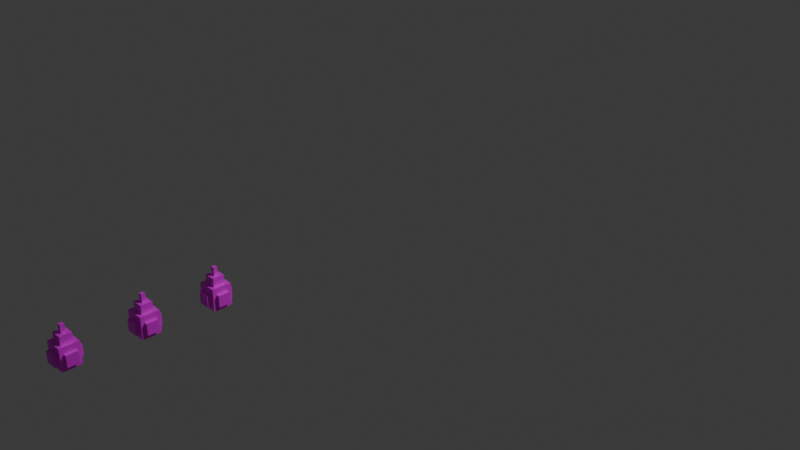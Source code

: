 # Source: FlusteredEffect.blend  (saved by Blender 4.3.34; exported with 4.5.12 LTS)
import bpy
from mathutils import Matrix  # noqa: F401  (used for matrix-valued properties, if any)

bpy.ops.wm.read_factory_settings(use_empty=True)
scene = bpy.context.scene
scene.name = 'Scene'

# ---- collections
col_collection = bpy.data.collections.new('Collection'); scene.collection.children.link(col_collection)

# ---- images (referenced by path relative to the original .blend; pixels are not part of the script)
import os
ASSET_DIR = os.environ.get("B2B_ASSET_DIR", "")  # directory of the original .blend (textures are referenced by path, not embedded)
HERE = os.path.dirname(os.path.abspath(__file__))  # packed textures are extracted next to this script under _unpacked/

def load_image(name, relpath, width, height, colorspace="sRGB"):
    """Load a texture the original file referenced (path relative to the .blend, or extracted next to this script)."""
    p = next((c for c in (os.path.join(HERE, relpath), os.path.join(ASSET_DIR, relpath)) if relpath and os.path.exists(c)), "")
    if p:
        img = bpy.data.images.load(p, check_existing=True)
        img.name = name
    else:  # same state as the original file: an image datablock whose file is absent (Cycles renders it pink)
        img = bpy.data.images.new(name, width, height)
        img.source = "FILE"
        img.filepath = "//" + (relpath or name)
    img.colorspace_settings.name = colorspace
    return img
img_flusteredeffect = load_image('FlusteredEffect', 'FlusteredEffect.png', 1024, 1024, 'sRGB')

# ---- materials (node trees are filled in below, after node groups)
mat_x = bpy.data.materials.new('マテリアル')

# ---- material node trees
mat_x.use_nodes = True; mat_x.node_tree.nodes.clear()
_N = mat_x.node_tree.nodes; _L = mat_x.node_tree.links
n0 = _N.new('ShaderNodeBsdfPrincipled'); n0.name = 'プリンシプルBSDF'; n0.location = (10, 300)
n1 = _N.new('ShaderNodeOutputMaterial'); n1.name = 'マテリアル出力'; n1.location = (300, 300)
n2 = _N.new('ShaderNodeTexImage'); n2.name = '画像テクスチャ'; n2.location = (-280, 280)
n2.image = img_flusteredeffect
_L.new(n0.outputs[0], n1.inputs[0])
_L.new(n2.outputs[0], n0.inputs[0])
n1.is_active_output = True

# ---- world
world_world = bpy.data.worlds.new('World'); scene.world = world_world
world_world.use_nodes = True; world_world.node_tree.nodes.clear()
_N = world_world.node_tree.nodes; _L = world_world.node_tree.links
n0 = _N.new('ShaderNodeOutputWorld'); n0.name = 'World Output'; n0.location = (300, 300)
n1 = _N.new('ShaderNodeBackground'); n1.name = 'Background'; n1.location = (10, 300)
n1.inputs[0].default_value = (0.05088, 0.05088, 0.05088, 1.0)
_L.new(n1.outputs[0], n0.inputs[0])
n0.is_active_output = True
world_world.color = (0.05088, 0.05088, 0.05088)
world_world.sun_shadow_jitter_overblur = 0.0

# ---- cameras
cam_camera = bpy.data.cameras.new('Camera')
cam_camera.clip_end = 100.0
cam_camera.ortho_scale = 7.314

# ---- lights
light_light = bpy.data.lights.new('Light', 'POINT')
light_light.energy = 1000.0
light_light.shadow_soft_size = 0.1

# ---- meshes
me_x = bpy.data.meshes.new('立方体')
me_x.from_pydata([(-0.09578, -2.33, -0.09578), (-0.09578, -2.33, 0.1215), (-0.09578, -2.138, -0.09578), (-0.09578, -2.138, 0.1215), (0.09578, -2.33, -0.09578), (0.09578, -2.33, 0.1215), (0.09578, -2.138, -0.09578), (0.09578, -2.138, 0.1215), (-0.09578, -2.33, -0.05705), (-0.09578, -2.33, 0.05788), (-0.09578, -2.138, 0.05788), (-0.09578, -2.138, -0.05705), (0.09578, -2.138, 0.05788), (0.09578, -2.138, -0.05705), (0.09578, -2.33, 0.05788), (0.09578, -2.33, -0.05705), (0.05747, -2.138, -0.09578), (-0.05747, -2.138, -0.09578), (-0.05747, -2.138, 0.1215), (0.05747, -2.138, 0.1215), (-0.05747, -2.33, -0.09578), (0.05747, -2.33, -0.09578), (0.05747, -2.33, 0.1215), (-0.05747, -2.33, 0.1215), (0.05747, -2.33, -0.05705), (-0.05747, -2.33, -0.05705), (0.05747, -2.33, 0.05788), (-0.05747, -2.33, 0.05788), (-0.05747, -2.138, -0.05705), (0.05747, -2.138, -0.05705), (-0.126, -2.177, -0.05705), (-0.126, -2.291, -0.05705), (-0.05747, -2.138, 0.05788), (0.05747, -2.138, 0.05788), (-0.09578, -2.177, -0.09578), (-0.09578, -2.291, -0.09578), (-0.09578, -2.291, 0.1215), (-0.09578, -2.177, 0.1215), (0.09578, -2.291, -0.09578), (0.09578, -2.177, -0.09578), (0.09578, -2.177, 0.1215), (0.09578, -2.291, 0.1215), (0.09578, -2.177, -0.05705), (0.09578, -2.291, -0.05705), (0.05747, -2.105, -0.05705), (0.09578, -2.291, 0.05788), (-0.09578, -2.291, -0.05705), (-0.09578, -2.177, -0.05705), (-0.09578, -2.291, 0.05788), (-0.09578, -2.177, 0.05788), (0.05747, -2.177, 0.1215), (0.05747, -2.291, 0.1215), (-0.01916, -2.253, 0.2839), (-0.01916, -2.215, 0.2839), (0.01916, -2.253, 0.2839), (0.01916, -2.215, 0.2839), (-0.05747, -2.177, 0.1215), (-0.05747, -2.291, 0.1215), (-0.05747, -2.177, -0.09578), (-0.05747, -2.291, -0.09578), (0.05747, -2.177, -0.09578), (0.05747, -2.291, -0.09578), (0.05747, -2.177, 0.2034), (0.05747, -2.234, 0.2034), (0.05747, -2.291, 0.2034), (0.01916, -2.215, 0.2034), (0.01916, -2.253, 0.2034), (-0.01916, -2.215, 0.2034), (-0.01916, -2.253, 0.2034), (-0.05747, -2.177, 0.2034), (-0.05747, -2.253, 0.2034), (-0.05747, -2.291, 0.2034), (-0.05747, -2.177, -0.1267), (-0.05747, -2.291, -0.1267), (0.05747, -2.177, -0.1267), (0.05747, -2.291, -0.1267), (-0.05747, -2.105, -0.05705), (0.09578, -2.177, 0.05788), (0.05747, -2.368, -0.05705), (-0.05747, -2.368, -0.05705), (0.05747, -2.368, 0.05788), (-0.05747, -2.368, 0.05788), (0.127, -2.177, -0.05705), (0.127, -2.291, -0.05705), (0.127, -2.291, 0.05788), (0.127, -2.177, 0.05788), (-0.05747, -2.105, 0.05788), (0.05747, -2.105, 0.05788), (-0.126, -2.291, 0.05788), (-0.126, -2.177, 0.05788), (-0.12, -3.042, -0.09246), (-0.12, -3.042, 0.1248), (-0.12, -2.851, -0.09246), (-0.12, -2.851, 0.1248), (0.07152, -3.042, -0.09246), (0.07152, -3.042, 0.1248), (0.07152, -2.851, -0.09246), (0.07152, -2.851, 0.1248), (-0.12, -3.042, -0.05373), (-0.12, -3.042, 0.0612), (-0.12, -2.851, 0.0612), (-0.12, -2.851, -0.05373), (0.07152, -2.851, 0.0612), (0.07152, -2.851, -0.05373), (0.07152, -3.042, 0.0612), (0.07152, -3.042, -0.05373), (0.03321, -2.851, -0.09246), (-0.08172, -2.851, -0.09246), (-0.08172, -2.851, 0.1248), (0.03321, -2.851, 0.1248), (-0.08172, -3.042, -0.09246), (0.03321, -3.042, -0.09246), (0.03321, -3.042, 0.1248), (-0.08172, -3.042, 0.1248), (0.03321, -3.042, -0.05373), (-0.08172, -3.042, -0.05373), (0.03321, -3.042, 0.0612), (-0.08172, -3.042, 0.0612), (-0.08172, -2.851, -0.05373), (0.03321, -2.851, -0.05373), (-0.1502, -2.889, -0.05373), (-0.1502, -3.004, -0.05373), (-0.08172, -2.851, 0.0612), (0.03321, -2.851, 0.0612), (-0.12, -2.889, -0.09246), (-0.12, -3.004, -0.09246), (-0.12, -3.004, 0.1248), (-0.12, -2.889, 0.1248), (0.07152, -3.004, -0.09246), (0.07152, -2.889, -0.09246), (0.07152, -2.889, 0.1248), (0.07152, -3.004, 0.1248), (0.07152, -2.889, -0.05373), (0.07152, -3.004, -0.05373), (0.03321, -2.818, -0.05373), (0.07152, -3.004, 0.0612), (-0.12, -3.004, -0.05373), (-0.12, -2.889, -0.05373), (-0.12, -3.004, 0.0612), (-0.12, -2.889, 0.0612), (0.03321, -2.889, 0.1248), (0.03321, -3.004, 0.1248), (-0.04341, -2.966, 0.2872), (-0.04341, -2.927, 0.2872), (-0.005099, -2.966, 0.2872), (-0.005099, -2.927, 0.2872), (-0.08172, -2.889, 0.1248), (-0.08172, -3.004, 0.1248), (-0.08172, -2.889, -0.09246), (-0.08172, -3.004, -0.09246), (0.03321, -2.889, -0.09246), (0.03321, -3.004, -0.09246), (0.03321, -2.889, 0.2067), (0.03321, -2.947, 0.2067), (0.03321, -3.004, 0.2067), (-0.005099, -2.927, 0.2067), (-0.005099, -2.966, 0.2067), (-0.04341, -2.927, 0.2067), (-0.04341, -2.966, 0.2067), (-0.08172, -2.889, 0.2067), (-0.08172, -2.966, 0.2067), (-0.08172, -3.004, 0.2067), (-0.08172, -2.889, -0.1233), (-0.08172, -3.004, -0.1233), (0.03321, -2.889, -0.1233), (0.03321, -3.004, -0.1233), (-0.08172, -2.818, -0.05373), (0.07152, -2.889, 0.0612), (0.03321, -3.08, -0.05373), (-0.08172, -3.08, -0.05373), (0.03321, -3.08, 0.0612), (-0.08172, -3.08, 0.0612), (0.1027, -2.889, -0.05373), (0.1027, -3.004, -0.05373), (0.1027, -3.004, 0.0612), (0.1027, -2.889, 0.0612), (-0.08172, -2.818, 0.0612), (0.03321, -2.818, 0.0612), (-0.1502, -3.004, 0.0612), (-0.1502, -2.889, 0.0612), (-0.1476, -3.773, -0.0949), (-0.1476, -3.773, 0.1224), (-0.1476, -3.582, -0.0949), (-0.1476, -3.582, 0.1224), (0.044, -3.773, -0.0949), (0.044, -3.773, 0.1224), (0.044, -3.582, -0.0949), (0.044, -3.582, 0.1224), (-0.1476, -3.773, -0.05618), (-0.1476, -3.773, 0.05876), (-0.1476, -3.582, 0.05876), (-0.1476, -3.582, -0.05618), (0.044, -3.582, 0.05876), (0.044, -3.582, -0.05618), (0.044, -3.773, 0.05876), (0.044, -3.773, -0.05618), (0.005693, -3.582, -0.0949), (-0.1092, -3.582, -0.0949), (-0.1092, -3.582, 0.1224), (0.005693, -3.582, 0.1224), (-0.1092, -3.773, -0.0949), (0.005693, -3.773, -0.0949), (0.005693, -3.773, 0.1224), (-0.1092, -3.773, 0.1224), (0.005693, -3.773, -0.05618), (-0.1092, -3.773, -0.05618), (0.005693, -3.773, 0.05876), (-0.1092, -3.773, 0.05876), (-0.1092, -3.582, -0.05618), (0.005693, -3.582, -0.05618), (-0.1777, -3.62, -0.05618), (-0.1777, -3.735, -0.05618), (-0.1092, -3.582, 0.05876), (0.005693, -3.582, 0.05876), (-0.1476, -3.62, -0.0949), (-0.1476, -3.735, -0.0949), (-0.1476, -3.735, 0.1224), (-0.1476, -3.62, 0.1224), (0.044, -3.735, -0.0949), (0.044, -3.62, -0.0949), (0.044, -3.62, 0.1224), (0.044, -3.735, 0.1224), (0.044, -3.62, -0.05618), (0.044, -3.735, -0.05618), (0.005693, -3.549, -0.05618), (0.044, -3.735, 0.05876), (-0.1476, -3.735, -0.05618), (-0.1476, -3.62, -0.05618), (-0.1476, -3.735, 0.05876), (-0.1476, -3.62, 0.05876), (0.005693, -3.62, 0.1224), (0.005693, -3.735, 0.1224), (-0.07093, -3.697, 0.2847), (-0.07093, -3.658, 0.2847), (-0.03262, -3.697, 0.2847), (-0.03262, -3.658, 0.2847), (-0.1092, -3.62, 0.1224), (-0.1092, -3.735, 0.1224), (-0.1092, -3.62, -0.0949), (-0.1092, -3.735, -0.0949), (0.005693, -3.62, -0.0949), (0.005693, -3.735, -0.0949), (0.005693, -3.62, 0.2043), (0.005693, -3.678, 0.2043), (0.005693, -3.735, 0.2043), (-0.03262, -3.658, 0.2043), (-0.03262, -3.697, 0.2043), (-0.07093, -3.658, 0.2043), (-0.07093, -3.697, 0.2043), (-0.1092, -3.62, 0.2043), (-0.1092, -3.697, 0.2043), (-0.1092, -3.735, 0.2043), (-0.1092, -3.62, -0.1258), (-0.1092, -3.735, -0.1258), (0.005693, -3.62, -0.1258), (0.005693, -3.735, -0.1258), (-0.1092, -3.549, -0.05618), (0.044, -3.62, 0.05876), (0.005693, -3.811, -0.05618), (-0.1092, -3.811, -0.05618), (0.005693, -3.811, 0.05876), (-0.1092, -3.811, 0.05876), (0.07521, -3.62, -0.05618), (0.07521, -3.735, -0.05618), (0.07521, -3.735, 0.05876), (0.07521, -3.62, 0.05876), (-0.1092, -3.549, 0.05876), (0.005693, -3.549, 0.05876), (-0.1777, -3.735, 0.05876), (-0.1777, -3.62, 0.05876)], [], [(37, 10, 49), (19, 12, 33), (41, 14, 45), (23, 9, 27), (38, 21, 61), (36, 23, 57), (25, 0, 20), (43, 4, 38), (14, 43, 45), (29, 6, 16), (12, 29, 33), (47, 2, 34), (10, 47, 49), (76, 29, 28), (10, 28, 11), (32, 76, 28), (33, 86, 32), (29, 87, 33), (11, 17, 2), (29, 17, 28), (14, 24, 15), (15, 21, 4), (78, 25, 24), (51, 5, 41), (23, 51, 57), (59, 0, 35), (21, 59, 61), (5, 26, 14), (23, 26, 22), (3, 32, 10), (19, 32, 18), (72, 59, 58), (16, 58, 17), (61, 74, 60), (74, 58, 60), (59, 75, 61), (17, 34, 2), (59, 34, 58), (69, 50, 56), (51, 71, 57), (18, 50, 19), (63, 64, 51), (57, 71, 70), (46, 30, 47), (19, 40, 7), (51, 40, 50), (9, 46, 8), (48, 31, 46), (47, 89, 49), (49, 88, 48), (8, 35, 0), (47, 35, 46), (12, 42, 13), (43, 84, 45), (82, 43, 42), (13, 39, 6), (43, 39, 42), (3, 56, 18), (57, 37, 36), (6, 60, 16), (61, 39, 38), (7, 77, 12), (41, 77, 40), (1, 48, 9), (37, 48, 36), (62, 69, 65), (67, 55, 65), (53, 54, 55), (65, 54, 66), (68, 53, 67), (66, 52, 68), (75, 72, 74), (27, 80, 26), (25, 81, 27), (85, 42, 77), (45, 85, 77), (9, 25, 27), (79, 80, 81), (25, 21, 24), (26, 78, 24), (83, 85, 84), (44, 86, 87), (66, 71, 64), (30, 88, 89), (37, 3, 10), (19, 7, 12), (41, 5, 14), (23, 1, 9), (38, 4, 21), (36, 1, 23), (25, 8, 0), (43, 15, 4), (14, 15, 43), (29, 13, 6), (12, 13, 29), (47, 11, 2), (10, 11, 47), (76, 44, 29), (10, 32, 28), (32, 86, 76), (33, 87, 86), (29, 44, 87), (11, 28, 17), (29, 16, 17), (14, 26, 24), (15, 24, 21), (78, 79, 25), (51, 22, 5), (23, 22, 51), (59, 20, 0), (21, 20, 59), (5, 22, 26), (23, 27, 26), (3, 18, 32), (19, 33, 32), (72, 73, 59), (16, 60, 58), (61, 75, 74), (74, 72, 58), (59, 73, 75), (17, 58, 34), (59, 35, 34), (69, 62, 50), (51, 64, 71), (18, 56, 50), (51, 50, 63), (50, 62, 63), (69, 56, 70), (56, 57, 70), (46, 31, 30), (19, 50, 40), (51, 41, 40), (9, 48, 46), (48, 88, 31), (47, 30, 89), (49, 89, 88), (8, 46, 35), (47, 34, 35), (12, 77, 42), (43, 83, 84), (82, 83, 43), (13, 42, 39), (43, 38, 39), (3, 37, 56), (57, 56, 37), (6, 39, 60), (61, 60, 39), (7, 40, 77), (41, 45, 77), (1, 36, 48), (37, 49, 48), (69, 70, 67), (70, 68, 67), (65, 63, 62), (69, 67, 65), (67, 53, 55), (53, 52, 54), (65, 55, 54), (68, 52, 53), (66, 54, 52), (75, 73, 72), (27, 81, 80), (25, 79, 81), (85, 82, 42), (45, 84, 85), (9, 8, 25), (79, 78, 80), (25, 20, 21), (26, 80, 78), (83, 82, 85), (44, 76, 86), (68, 70, 71), (64, 63, 66), (63, 65, 66), (66, 68, 71), (30, 31, 88), (127, 100, 139), (109, 102, 123), (131, 104, 135), (113, 99, 117), (128, 111, 151), (126, 113, 147), (115, 90, 110), (133, 94, 128), (104, 133, 135), (119, 96, 106), (102, 119, 123), (137, 92, 124), (100, 137, 139), (166, 119, 118), (100, 118, 101), (122, 166, 118), (123, 176, 122), (119, 177, 123), (101, 107, 92), (119, 107, 118), (104, 114, 105), (105, 111, 94), (168, 115, 114), (141, 95, 131), (113, 141, 147), (149, 90, 125), (111, 149, 151), (95, 116, 104), (113, 116, 112), (93, 122, 100), (109, 122, 108), (162, 149, 148), (106, 148, 107), (151, 164, 150), (164, 148, 150), (149, 165, 151), (107, 124, 92), (149, 124, 148), (159, 140, 146), (141, 161, 147), (108, 140, 109), (153, 154, 141), (147, 161, 160), (136, 120, 137), (109, 130, 97), (141, 130, 140), (99, 136, 98), (138, 121, 136), (137, 179, 139), (139, 178, 138), (98, 125, 90), (137, 125, 136), (102, 132, 103), (133, 174, 135), (172, 133, 132), (103, 129, 96), (133, 129, 132), (93, 146, 108), (147, 127, 126), (96, 150, 106), (151, 129, 128), (97, 167, 102), (131, 167, 130), (91, 138, 99), (127, 138, 126), (152, 159, 155), (157, 145, 155), (143, 144, 145), (155, 144, 156), (158, 143, 157), (156, 142, 158), (165, 162, 164), (117, 170, 116), (115, 171, 117), (175, 132, 167), (135, 175, 167), (99, 115, 117), (169, 170, 171), (115, 111, 114), (116, 168, 114), (173, 175, 174), (134, 176, 177), (156, 161, 154), (120, 178, 179), (127, 93, 100), (109, 97, 102), (131, 95, 104), (113, 91, 99), (128, 94, 111), (126, 91, 113), (115, 98, 90), (133, 105, 94), (104, 105, 133), (119, 103, 96), (102, 103, 119), (137, 101, 92), (100, 101, 137), (166, 134, 119), (100, 122, 118), (122, 176, 166), (123, 177, 176), (119, 134, 177), (101, 118, 107), (119, 106, 107), (104, 116, 114), (105, 114, 111), (168, 169, 115), (141, 112, 95), (113, 112, 141), (149, 110, 90), (111, 110, 149), (95, 112, 116), (113, 117, 116), (93, 108, 122), (109, 123, 122), (162, 163, 149), (106, 150, 148), (151, 165, 164), (164, 162, 148), (149, 163, 165), (107, 148, 124), (149, 125, 124), (159, 152, 140), (141, 154, 161), (108, 146, 140), (141, 140, 153), (140, 152, 153), (159, 146, 160), (146, 147, 160), (136, 121, 120), (109, 140, 130), (141, 131, 130), (99, 138, 136), (138, 178, 121), (137, 120, 179), (139, 179, 178), (98, 136, 125), (137, 124, 125), (102, 167, 132), (133, 173, 174), (172, 173, 133), (103, 132, 129), (133, 128, 129), (93, 127, 146), (147, 146, 127), (96, 129, 150), (151, 150, 129), (97, 130, 167), (131, 135, 167), (91, 126, 138), (127, 139, 138), (159, 160, 157), (160, 158, 157), (155, 153, 152), (159, 157, 155), (157, 143, 145), (143, 142, 144), (155, 145, 144), (158, 142, 143), (156, 144, 142), (165, 163, 162), (117, 171, 170), (115, 169, 171), (175, 172, 132), (135, 174, 175), (99, 98, 115), (169, 168, 170), (115, 110, 111), (116, 170, 168), (173, 172, 175), (134, 166, 176), (158, 160, 161), (154, 153, 156), (153, 155, 156), (156, 158, 161), (120, 121, 178), (217, 190, 229), (199, 192, 213), (221, 194, 225), (203, 189, 207), (218, 201, 241), (216, 203, 237), (205, 180, 200), (223, 184, 218), (194, 223, 225), (209, 186, 196), (192, 209, 213), (227, 182, 214), (190, 227, 229), (256, 209, 208), (190, 208, 191), (212, 256, 208), (213, 266, 212), (209, 267, 213), (191, 197, 182), (209, 197, 208), (194, 204, 195), (195, 201, 184), (258, 205, 204), (231, 185, 221), (203, 231, 237), (239, 180, 215), (201, 239, 241), (185, 206, 194), (203, 206, 202), (183, 212, 190), (199, 212, 198), (252, 239, 238), (196, 238, 197), (241, 254, 240), (254, 238, 240), (239, 255, 241), (197, 214, 182), (239, 214, 238), (249, 230, 236), (231, 251, 237), (198, 230, 199), (243, 244, 231), (237, 251, 250), (226, 210, 227), (199, 220, 187), (231, 220, 230), (189, 226, 188), (228, 211, 226), (227, 269, 229), (229, 268, 228), (188, 215, 180), (227, 215, 226), (192, 222, 193), (223, 264, 225), (262, 223, 222), (193, 219, 186), (223, 219, 222), (183, 236, 198), (237, 217, 216), (186, 240, 196), (241, 219, 218), (187, 257, 192), (221, 257, 220), (181, 228, 189), (217, 228, 216), (242, 249, 245), (247, 235, 245), (233, 234, 235), (245, 234, 246), (248, 233, 247), (246, 232, 248), (255, 252, 254), (207, 260, 206), (205, 261, 207), (265, 222, 257), (225, 265, 257), (189, 205, 207), (259, 260, 261), (205, 201, 204), (206, 258, 204), (263, 265, 264), (224, 266, 267), (246, 251, 244), (210, 268, 269), (217, 183, 190), (199, 187, 192), (221, 185, 194), (203, 181, 189), (218, 184, 201), (216, 181, 203), (205, 188, 180), (223, 195, 184), (194, 195, 223), (209, 193, 186), (192, 193, 209), (227, 191, 182), (190, 191, 227), (256, 224, 209), (190, 212, 208), (212, 266, 256), (213, 267, 266), (209, 224, 267), (191, 208, 197), (209, 196, 197), (194, 206, 204), (195, 204, 201), (258, 259, 205), (231, 202, 185), (203, 202, 231), (239, 200, 180), (201, 200, 239), (185, 202, 206), (203, 207, 206), (183, 198, 212), (199, 213, 212), (252, 253, 239), (196, 240, 238), (241, 255, 254), (254, 252, 238), (239, 253, 255), (197, 238, 214), (239, 215, 214), (249, 242, 230), (231, 244, 251), (198, 236, 230), (231, 230, 243), (230, 242, 243), (249, 236, 250), (236, 237, 250), (226, 211, 210), (199, 230, 220), (231, 221, 220), (189, 228, 226), (228, 268, 211), (227, 210, 269), (229, 269, 268), (188, 226, 215), (227, 214, 215), (192, 257, 222), (223, 263, 264), (262, 263, 223), (193, 222, 219), (223, 218, 219), (183, 217, 236), (237, 236, 217), (186, 219, 240), (241, 240, 219), (187, 220, 257), (221, 225, 257), (181, 216, 228), (217, 229, 228), (249, 250, 247), (250, 248, 247), (245, 243, 242), (249, 247, 245), (247, 233, 235), (233, 232, 234), (245, 235, 234), (248, 232, 233), (246, 234, 232), (255, 253, 252), (207, 261, 260), (205, 259, 261), (265, 262, 222), (225, 264, 265), (189, 188, 205), (259, 258, 260), (205, 200, 201), (206, 260, 258), (263, 262, 265), (224, 256, 266), (248, 250, 251), (244, 243, 246), (243, 245, 246), (246, 248, 251), (210, 211, 268)])
_uv = me_x.uv_layers.new(name='UVマップ')
_uv.uv.foreach_set('vector', [0.4382, 0.4216, 0.424, 0.3628, 0.5198, 0.3157, 0.3816, 0.4319, 0.3695, 0.432, 0.3719, 0.4254, 0.3756, 0.4577, 0.366, 0.4632, 0.3663, 0.4571, 0.4035, 0.4908, 0.3976, 0.5479, 0.3812, 0.5138, 0.3413, 0.4542, 0.3368, 0.4633, 0.3338, 0.4553, 0.4284, 0.487, 0.4035, 0.4908, 0.4113, 0.4791, 0.3162, 0.5037, 0.2905, 0.4982, 0.3042, 0.4876, 0.3479, 0.4549, 0.3423, 0.4591, 0.3413, 0.4542, 0.366, 0.4632, 0.3479, 0.4549, 0.3663, 0.4571, 0.3495, 0.423, 0.3454, 0.4308, 0.342, 0.4266, 0.3695, 0.432, 0.3495, 0.423, 0.3719, 0.4254, 0.1912, 0.2349, 0.3006, 0.3735, 0.2709, 0.3863, 0.424, 0.3628, 0.1912, 0.2349, 0.5198, 0.3157, 0.8616, 0.4144, 0.7735, 0.3848, 0.8832, 0.3932, 0.424, 0.3628, 0.3314, 0.3776, 0.3197, 0.3476, 0.8832, 0.4937, 0.8616, 0.4144, 0.8832, 0.3932, 0.7735, 0.5059, 0.8558, 0.4722, 0.8832, 0.4937, 0.7735, 0.3848, 0.7986, 0.4737, 0.7735, 0.5059, 0.3197, 0.3476, 0.3132, 0.3892, 0.3006, 0.3735, 0.3495, 0.423, 0.3132, 0.3892, 0.3314, 0.3776, 0.366, 0.4632, 0.3438, 0.4683, 0.3469, 0.4613, 0.3469, 0.4613, 0.3368, 0.4633, 0.3423, 0.4591, 0.8627, 0.293, 0.7735, 0.2575, 0.8873, 0.2692, 0.3824, 0.4601, 0.3745, 0.4624, 0.3756, 0.4577, 0.4035, 0.4908, 0.3824, 0.4601, 0.4113, 0.4791, 0.2917, 0.4719, 0.2905, 0.4982, 0.2638, 0.4865, 0.3368, 0.4633, 0.2917, 0.4719, 0.3338, 0.4553, 0.3745, 0.4624, 0.3669, 0.4709, 0.366, 0.4632, 0.4035, 0.4908, 0.3669, 0.4709, 0.3778, 0.4662, 0.4232, 0.4104, 0.3975, 0.3888, 0.424, 0.3628, 0.3816, 0.4319, 0.3975, 0.3888, 0.4119, 0.4163, 0.1496, 0.9537, 0.2108, 0.7868, 0.1893, 0.9998, 0.342, 0.4266, 0.2977, 0.4041, 0.3132, 0.3892, 0.0001849, 0.8253, 0.04668, 0.9647, 0.01424, 0.9998, 0.04668, 0.9647, 0.1893, 0.9998, 0.01424, 0.9998, 0.2108, 0.7868, 0.04937, 0.8612, 0.0001849, 0.8253, 0.3132, 0.3892, 0.2709, 0.3863, 0.3006, 0.3735, 0.2917, 0.4719, 0.2709, 0.3863, 0.2977, 0.4041, 0.3991, 0.4471, 0.3839, 0.4388, 0.4183, 0.4292, 0.3824, 0.4601, 0.3985, 0.4565, 0.4113, 0.4791, 0.4119, 0.4163, 0.3839, 0.4388, 0.3816, 0.4319, 0.3914, 0.4508, 0.3918, 0.4541, 0.3824, 0.4601, 0.4113, 0.4791, 0.3985, 0.4565, 0.4004, 0.4538, 0.7735, 0.7425, 0.8546, 0.7126, 0.8804, 0.7326, 0.3816, 0.4319, 0.3778, 0.4399, 0.3769, 0.4354, 0.3824, 0.4601, 0.3778, 0.4399, 0.3839, 0.4388, 0.3976, 0.5479, 0.1972, 0.5731, 0.2954, 0.5263, 0.7735, 0.6343, 0.7947, 0.714, 0.7735, 0.7425, 0.8804, 0.7326, 0.8592, 0.6528, 0.8804, 0.6244, 0.8804, 0.6244, 0.7993, 0.6543, 0.7735, 0.6343, 0.2954, 0.5263, 0.2638, 0.4865, 0.2905, 0.4982, 0.1912, 0.2349, 0.2638, 0.4865, 0.1972, 0.5731, 0.3695, 0.432, 0.3501, 0.4365, 0.3506, 0.4306, 0.8909, 0.5061, 0.804, 0.5389, 0.7735, 0.5186, 0.8675, 0.5961, 0.8909, 0.5061, 0.8909, 0.6242, 0.3506, 0.4306, 0.3442, 0.4357, 0.3454, 0.4308, 0.3479, 0.4549, 0.3442, 0.4357, 0.3501, 0.4365, 0.4232, 0.4104, 0.4183, 0.4292, 0.4119, 0.4163, 0.4113, 0.4791, 0.4382, 0.4216, 0.4284, 0.487, 0.3454, 0.4308, 0.3373, 0.4331, 0.342, 0.4266, 0.3338, 0.4553, 0.3442, 0.4357, 0.3413, 0.4542, 0.3769, 0.4354, 0.3682, 0.4385, 0.3695, 0.432, 0.3756, 0.4577, 0.3682, 0.4385, 0.3778, 0.4399, 0.4147, 0.4989, 0.5198, 0.6386, 0.3976, 0.5479, 0.4382, 0.4216, 0.5198, 0.6386, 0.4284, 0.487, 0.3925, 0.4477, 0.3991, 0.4471, 0.3943, 0.4499, 0.397, 0.4497, 0.3954, 0.4512, 0.3943, 0.4499, 0.3954, 0.4512, 0.3954, 0.4512, 0.3954, 0.4512, 0.3943, 0.4499, 0.3954, 0.4512, 0.3941, 0.4523, 0.3969, 0.453, 0.3954, 0.4512, 0.397, 0.4497, 0.3941, 0.4523, 0.3954, 0.4512, 0.3969, 0.453, 0.04937, 0.8612, 0.1496, 0.9537, 0.04668, 0.9647, 0.7735, 0.3846, 0.8562, 0.3477, 0.8872, 0.3724, 0.7735, 0.2575, 0.8024, 0.3481, 0.7735, 0.3846, 0.8091, 0.5971, 0.8909, 0.6242, 0.7913, 0.6169, 0.7735, 0.5186, 0.8091, 0.5971, 0.7913, 0.6169, 0.3976, 0.5479, 0.3162, 0.5037, 0.3812, 0.5138, 0.809, 0.2958, 0.8562, 0.3477, 0.8024, 0.3481, 0.3162, 0.5037, 0.3368, 0.4633, 0.3438, 0.4683, 0.8872, 0.3724, 0.8627, 0.293, 0.8873, 0.2692, 0.8612, 0.5392, 0.8091, 0.5971, 0.804, 0.5389, 0.8047, 0.4177, 0.8558, 0.4722, 0.7986, 0.4737, 0.3941, 0.4523, 0.3985, 0.4565, 0.3918, 0.4541, 0.8546, 0.7126, 0.7993, 0.6543, 0.8592, 0.6528, 0.4382, 0.4216, 0.4232, 0.4104, 0.424, 0.3628, 0.3816, 0.4319, 0.3769, 0.4354, 0.3695, 0.432, 0.3756, 0.4577, 0.3745, 0.4624, 0.366, 0.4632, 0.4035, 0.4908, 0.4147, 0.4989, 0.3976, 0.5479, 0.3413, 0.4542, 0.3423, 0.4591, 0.3368, 0.4633, 0.4284, 0.487, 0.4147, 0.4989, 0.4035, 0.4908, 0.3162, 0.5037, 0.2954, 0.5263, 0.2905, 0.4982, 0.3479, 0.4549, 0.3469, 0.4613, 0.3423, 0.4591, 0.366, 0.4632, 0.3469, 0.4613, 0.3479, 0.4549, 0.3495, 0.423, 0.3506, 0.4306, 0.3454, 0.4308, 0.3695, 0.432, 0.3506, 0.4306, 0.3495, 0.423, 0.1912, 0.2349, 0.3197, 0.3476, 0.3006, 0.3735, 0.424, 0.3628, 0.3197, 0.3476, 0.1912, 0.2349, 0.8616, 0.4144, 0.8047, 0.4177, 0.7735, 0.3848, 0.424, 0.3628, 0.3975, 0.3888, 0.3314, 0.3776, 0.8832, 0.4937, 0.8558, 0.4722, 0.8616, 0.4144, 0.7735, 0.5059, 0.7986, 0.4737, 0.8558, 0.4722, 0.7735, 0.3848, 0.8047, 0.4177, 0.7986, 0.4737, 0.3197, 0.3476, 0.3314, 0.3776, 0.3132, 0.3892, 0.3495, 0.423, 0.342, 0.4266, 0.3132, 0.3892, 0.366, 0.4632, 0.3669, 0.4709, 0.3438, 0.4683, 0.3469, 0.4613, 0.3438, 0.4683, 0.3368, 0.4633, 0.8627, 0.293, 0.809, 0.2958, 0.7735, 0.2575, 0.3824, 0.4601, 0.3778, 0.4662, 0.3745, 0.4624, 0.4035, 0.4908, 0.3778, 0.4662, 0.3824, 0.4601, 0.2917, 0.4719, 0.3042, 0.4876, 0.2905, 0.4982, 0.3368, 0.4633, 0.3042, 0.4876, 0.2917, 0.4719, 0.3745, 0.4624, 0.3778, 0.4662, 0.3669, 0.4709, 0.4035, 0.4908, 0.3812, 0.5138, 0.3669, 0.4709, 0.4232, 0.4104, 0.4119, 0.4163, 0.3975, 0.3888, 0.3816, 0.4319, 0.3719, 0.4254, 0.3975, 0.3888, 0.1496, 0.9537, 0.1497, 0.853, 0.2108, 0.7868, 0.342, 0.4266, 0.3373, 0.4331, 0.2977, 0.4041, 0.0001849, 0.8253, 0.04937, 0.8612, 0.04668, 0.9647, 0.04668, 0.9647, 0.1496, 0.9537, 0.1893, 0.9998, 0.2108, 0.7868, 0.1497, 0.853, 0.04937, 0.8612, 0.3132, 0.3892, 0.2977, 0.4041, 0.2709, 0.3863, 0.2917, 0.4719, 0.2638, 0.4865, 0.2709, 0.3863, 0.3991, 0.4471, 0.3925, 0.4477, 0.3839, 0.4388, 0.3824, 0.4601, 0.3918, 0.4541, 0.3985, 0.4565, 0.4119, 0.4163, 0.4183, 0.4292, 0.3839, 0.4388, 0.3824, 0.4601, 0.3839, 0.4388, 0.3914, 0.4508, 0.3839, 0.4388, 0.3925, 0.4477, 0.3914, 0.4508, 0.3991, 0.4471, 0.4183, 0.4292, 0.4004, 0.4538, 0.4183, 0.4292, 0.4113, 0.4791, 0.4004, 0.4538, 0.7735, 0.7425, 0.7947, 0.714, 0.8546, 0.7126, 0.3816, 0.4319, 0.3839, 0.4388, 0.3778, 0.4399, 0.3824, 0.4601, 0.3756, 0.4577, 0.3778, 0.4399, 0.3976, 0.5479, 0.5198, 0.6386, 0.1972, 0.5731, 0.7735, 0.6343, 0.7993, 0.6543, 0.7947, 0.714, 0.8804, 0.7326, 0.8546, 0.7126, 0.8592, 0.6528, 0.8804, 0.6244, 0.8592, 0.6528, 0.7993, 0.6543, 0.2954, 0.5263, 0.1972, 0.5731, 0.2638, 0.4865, 0.1912, 0.2349, 0.2709, 0.3863, 0.2638, 0.4865, 0.3695, 0.432, 0.3682, 0.4385, 0.3501, 0.4365, 0.8909, 0.5061, 0.8612, 0.5392, 0.804, 0.5389, 0.8675, 0.5961, 0.8612, 0.5392, 0.8909, 0.5061, 0.3506, 0.4306, 0.3501, 0.4365, 0.3442, 0.4357, 0.3479, 0.4549, 0.3413, 0.4542, 0.3442, 0.4357, 0.4232, 0.4104, 0.4382, 0.4216, 0.4183, 0.4292, 0.4113, 0.4791, 0.4183, 0.4292, 0.4382, 0.4216, 0.3454, 0.4308, 0.3442, 0.4357, 0.3373, 0.4331, 0.3338, 0.4553, 0.3373, 0.4331, 0.3442, 0.4357, 0.3769, 0.4354, 0.3778, 0.4399, 0.3682, 0.4385, 0.3756, 0.4577, 0.3663, 0.4571, 0.3682, 0.4385, 0.4147, 0.4989, 0.4284, 0.487, 0.5198, 0.6386, 0.4382, 0.4216, 0.5198, 0.3157, 0.5198, 0.6386, 0.3991, 0.4471, 0.4004, 0.4538, 0.397, 0.4497, 0.4004, 0.4538, 0.3969, 0.453, 0.397, 0.4497, 0.3943, 0.4499, 0.3914, 0.4508, 0.3925, 0.4477, 0.3991, 0.4471, 0.397, 0.4497, 0.3943, 0.4499, 0.397, 0.4497, 0.3954, 0.4512, 0.3954, 0.4512, 0.3954, 0.4512, 0.3954, 0.4512, 0.3954, 0.4512, 0.3943, 0.4499, 0.3954, 0.4512, 0.3954, 0.4512, 0.3969, 0.453, 0.3954, 0.4512, 0.3954, 0.4512, 0.3941, 0.4523, 0.3954, 0.4512, 0.3954, 0.4512, 0.04937, 0.8612, 0.1497, 0.853, 0.1496, 0.9537, 0.7735, 0.3846, 0.8024, 0.3481, 0.8562, 0.3477, 0.7735, 0.2575, 0.809, 0.2958, 0.8024, 0.3481, 0.8091, 0.5971, 0.8675, 0.5961, 0.8909, 0.6242, 0.7735, 0.5186, 0.804, 0.5389, 0.8091, 0.5971, 0.3976, 0.5479, 0.2954, 0.5263, 0.3162, 0.5037, 0.809, 0.2958, 0.8627, 0.293, 0.8562, 0.3477, 0.3162, 0.5037, 0.3042, 0.4876, 0.3368, 0.4633, 0.8872, 0.3724, 0.8562, 0.3477, 0.8627, 0.293, 0.8612, 0.5392, 0.8675, 0.5961, 0.8091, 0.5971, 0.8047, 0.4177, 0.8616, 0.4144, 0.8558, 0.4722, 0.3969, 0.453, 0.4004, 0.4538, 0.3985, 0.4565, 0.3918, 0.4541, 0.3914, 0.4508, 0.3941, 0.4523, 0.3914, 0.4508, 0.3943, 0.4499, 0.3941, 0.4523, 0.3941, 0.4523, 0.3969, 0.453, 0.3985, 0.4565, 0.8546, 0.7126, 0.7947, 0.714, 0.7993, 0.6543, 0.4382, 0.4216, 0.424, 0.3628, 0.5198, 0.3157, 0.3816, 0.4319, 0.3695, 0.432, 0.3719, 0.4254, 0.3756, 0.4577, 0.366, 0.4632, 0.3663, 0.4571, 0.4035, 0.4908, 0.3976, 0.5479, 0.3812, 0.5138, 0.3413, 0.4542, 0.3368, 0.4633, 0.3338, 0.4553, 0.4284, 0.487, 0.4035, 0.4908, 0.4113, 0.4791, 0.3162, 0.5037, 0.2905, 0.4982, 0.3042, 0.4876, 0.3479, 0.4549, 0.3423, 0.4591, 0.3413, 0.4542, 0.366, 0.4632, 0.3479, 0.4549, 0.3663, 0.4571, 0.3495, 0.423, 0.3454, 0.4308, 0.342, 0.4266, 0.3695, 0.432, 0.3495, 0.423, 0.3719, 0.4254, 0.1912, 0.2349, 0.3006, 0.3735, 0.2709, 0.3863, 0.424, 0.3628, 0.1912, 0.2349, 0.5198, 0.3157, 0.8616, 0.4144, 0.7735, 0.3848, 0.8832, 0.3932, 0.424, 0.3628, 0.3314, 0.3776, 0.3197, 0.3476, 0.8832, 0.4937, 0.8616, 0.4144, 0.8832, 0.3932, 0.7735, 0.5059, 0.8558, 0.4722, 0.8832, 0.4937, 0.7735, 0.3848, 0.7986, 0.4737, 0.7735, 0.5059, 0.3197, 0.3476, 0.3132, 0.3892, 0.3006, 0.3735, 0.3495, 0.423, 0.3132, 0.3892, 0.3314, 0.3776, 0.366, 0.4632, 0.3438, 0.4683, 0.3469, 0.4613, 0.3469, 0.4613, 0.3368, 0.4633, 0.3423, 0.4591, 0.8627, 0.293, 0.7735, 0.2575, 0.8873, 0.2692, 0.3824, 0.4601, 0.3745, 0.4624, 0.3756, 0.4577, 0.4035, 0.4908, 0.3824, 0.4601, 0.4113, 0.4791, 0.2917, 0.4719, 0.2905, 0.4982, 0.2638, 0.4865, 0.3368, 0.4633, 0.2917, 0.4719, 0.3338, 0.4553, 0.3745, 0.4624, 0.3669, 0.4709, 0.366, 0.4632, 0.4035, 0.4908, 0.3669, 0.4709, 0.3778, 0.4662, 0.4232, 0.4104, 0.3975, 0.3888, 0.424, 0.3628, 0.3816, 0.4319, 0.3975, 0.3888, 0.4119, 0.4163, 0.1496, 0.9537, 0.2108, 0.7868, 0.1893, 0.9998, 0.342, 0.4266, 0.2977, 0.4041, 0.3132, 0.3892, 0.0001849, 0.8253, 0.04668, 0.9647, 0.01424, 0.9998, 0.04668, 0.9647, 0.1893, 0.9998, 0.01424, 0.9998, 0.2108, 0.7868, 0.04937, 0.8612, 0.0001849, 0.8253, 0.3132, 0.3892, 0.2709, 0.3863, 0.3006, 0.3735, 0.2917, 0.4719, 0.2709, 0.3863, 0.2977, 0.4041, 0.3991, 0.4471, 0.3839, 0.4388, 0.4183, 0.4292, 0.3824, 0.4601, 0.3985, 0.4565, 0.4113, 0.4791, 0.4119, 0.4163, 0.3839, 0.4388, 0.3816, 0.4319, 0.3914, 0.4508, 0.3918, 0.4541, 0.3824, 0.4601, 0.4113, 0.4791, 0.3985, 0.4565, 0.4004, 0.4538, 0.7735, 0.7425, 0.8546, 0.7126, 0.8804, 0.7326, 0.3816, 0.4319, 0.3778, 0.4399, 0.3769, 0.4354, 0.3824, 0.4601, 0.3778, 0.4399, 0.3839, 0.4388, 0.3976, 0.5479, 0.1972, 0.5731, 0.2954, 0.5263, 0.7735, 0.6343, 0.7947, 0.714, 0.7735, 0.7425, 0.8804, 0.7326, 0.8592, 0.6528, 0.8804, 0.6244, 0.8804, 0.6244, 0.7993, 0.6543, 0.7735, 0.6343, 0.2954, 0.5263, 0.2638, 0.4865, 0.2905, 0.4982, 0.1912, 0.2349, 0.2638, 0.4865, 0.1972, 0.5731, 0.3695, 0.432, 0.3501, 0.4365, 0.3506, 0.4306, 0.8909, 0.5061, 0.804, 0.5389, 0.7735, 0.5186, 0.8675, 0.5961, 0.8909, 0.5061, 0.8909, 0.6242, 0.3506, 0.4306, 0.3442, 0.4357, 0.3454, 0.4308, 0.3479, 0.4549, 0.3442, 0.4357, 0.3501, 0.4365, 0.4232, 0.4104, 0.4183, 0.4292, 0.4119, 0.4163, 0.4113, 0.4791, 0.4382, 0.4216, 0.4284, 0.487, 0.3454, 0.4308, 0.3373, 0.4331, 0.342, 0.4266, 0.3338, 0.4553, 0.3442, 0.4357, 0.3413, 0.4542, 0.3769, 0.4354, 0.3682, 0.4385, 0.3695, 0.432, 0.3756, 0.4577, 0.3682, 0.4385, 0.3778, 0.4399, 0.4147, 0.4989, 0.5198, 0.6386, 0.3976, 0.5479, 0.4382, 0.4216, 0.5198, 0.6386, 0.4284, 0.487, 0.3925, 0.4477, 0.3991, 0.4471, 0.3943, 0.4499, 0.397, 0.4497, 0.3954, 0.4512, 0.3943, 0.4499, 0.3954, 0.4512, 0.3954, 0.4512, 0.3954, 0.4512, 0.3943, 0.4499, 0.3954, 0.4512, 0.3941, 0.4523, 0.3969, 0.453, 0.3954, 0.4512, 0.397, 0.4497, 0.3941, 0.4523, 0.3954, 0.4512, 0.3969, 0.453, 0.04937, 0.8612, 0.1496, 0.9537, 0.04668, 0.9647, 0.7735, 0.3846, 0.8562, 0.3477, 0.8872, 0.3724, 0.7735, 0.2575, 0.8024, 0.3481, 0.7735, 0.3846, 0.8091, 0.5971, 0.8909, 0.6242, 0.7913, 0.6169, 0.7735, 0.5186, 0.8091, 0.5971, 0.7913, 0.6169, 0.3976, 0.5479, 0.3162, 0.5037, 0.3812, 0.5138, 0.809, 0.2958, 0.8562, 0.3477, 0.8024, 0.3481, 0.3162, 0.5037, 0.3368, 0.4633, 0.3438, 0.4683, 0.8872, 0.3724, 0.8627, 0.293, 0.8873, 0.2692, 0.8612, 0.5392, 0.8091, 0.5971, 0.804, 0.5389, 0.8047, 0.4177, 0.8558, 0.4722, 0.7986, 0.4737, 0.3941, 0.4523, 0.3985, 0.4565, 0.3918, 0.4541, 0.8546, 0.7126, 0.7993, 0.6543, 0.8592, 0.6528, 0.4382, 0.4216, 0.4232, 0.4104, 0.424, 0.3628, 0.3816, 0.4319, 0.3769, 0.4354, 0.3695, 0.432, 0.3756, 0.4577, 0.3745, 0.4624, 0.366, 0.4632, 0.4035, 0.4908, 0.4147, 0.4989, 0.3976, 0.5479, 0.3413, 0.4542, 0.3423, 0.4591, 0.3368, 0.4633, 0.4284, 0.487, 0.4147, 0.4989, 0.4035, 0.4908, 0.3162, 0.5037, 0.2954, 0.5263, 0.2905, 0.4982, 0.3479, 0.4549, 0.3469, 0.4613, 0.3423, 0.4591, 0.366, 0.4632, 0.3469, 0.4613, 0.3479, 0.4549, 0.3495, 0.423, 0.3506, 0.4306, 0.3454, 0.4308, 0.3695, 0.432, 0.3506, 0.4306, 0.3495, 0.423, 0.1912, 0.2349, 0.3197, 0.3476, 0.3006, 0.3735, 0.424, 0.3628, 0.3197, 0.3476, 0.1912, 0.2349, 0.8616, 0.4144, 0.8047, 0.4177, 0.7735, 0.3848, 0.424, 0.3628, 0.3975, 0.3888, 0.3314, 0.3776, 0.8832, 0.4937, 0.8558, 0.4722, 0.8616, 0.4144, 0.7735, 0.5059, 0.7986, 0.4737, 0.8558, 0.4722, 0.7735, 0.3848, 0.8047, 0.4177, 0.7986, 0.4737, 0.3197, 0.3476, 0.3314, 0.3776, 0.3132, 0.3892, 0.3495, 0.423, 0.342, 0.4266, 0.3132, 0.3892, 0.366, 0.4632, 0.3669, 0.4709, 0.3438, 0.4683, 0.3469, 0.4613, 0.3438, 0.4683, 0.3368, 0.4633, 0.8627, 0.293, 0.809, 0.2958, 0.7735, 0.2575, 0.3824, 0.4601, 0.3778, 0.4662, 0.3745, 0.4624, 0.4035, 0.4908, 0.3778, 0.4662, 0.3824, 0.4601, 0.2917, 0.4719, 0.3042, 0.4876, 0.2905, 0.4982, 0.3368, 0.4633, 0.3042, 0.4876, 0.2917, 0.4719, 0.3745, 0.4624, 0.3778, 0.4662, 0.3669, 0.4709, 0.4035, 0.4908, 0.3812, 0.5138, 0.3669, 0.4709, 0.4232, 0.4104, 0.4119, 0.4163, 0.3975, 0.3888, 0.3816, 0.4319, 0.3719, 0.4254, 0.3975, 0.3888, 0.1496, 0.9537, 0.1497, 0.853, 0.2108, 0.7868, 0.342, 0.4266, 0.3373, 0.4331, 0.2977, 0.4041, 0.0001849, 0.8253, 0.04937, 0.8612, 0.04668, 0.9647, 0.04668, 0.9647, 0.1496, 0.9537, 0.1893, 0.9998, 0.2108, 0.7868, 0.1497, 0.853, 0.04937, 0.8612, 0.3132, 0.3892, 0.2977, 0.4041, 0.2709, 0.3863, 0.2917, 0.4719, 0.2638, 0.4865, 0.2709, 0.3863, 0.3991, 0.4471, 0.3925, 0.4477, 0.3839, 0.4388, 0.3824, 0.4601, 0.3918, 0.4541, 0.3985, 0.4565, 0.4119, 0.4163, 0.4183, 0.4292, 0.3839, 0.4388, 0.3824, 0.4601, 0.3839, 0.4388, 0.3914, 0.4508, 0.3839, 0.4388, 0.3925, 0.4477, 0.3914, 0.4508, 0.3991, 0.4471, 0.4183, 0.4292, 0.4004, 0.4538, 0.4183, 0.4292, 0.4113, 0.4791, 0.4004, 0.4538, 0.7735, 0.7425, 0.7947, 0.714, 0.8546, 0.7126, 0.3816, 0.4319, 0.3839, 0.4388, 0.3778, 0.4399, 0.3824, 0.4601, 0.3756, 0.4577, 0.3778, 0.4399, 0.3976, 0.5479, 0.5198, 0.6386, 0.1972, 0.5731, 0.7735, 0.6343, 0.7993, 0.6543, 0.7947, 0.714, 0.8804, 0.7326, 0.8546, 0.7126, 0.8592, 0.6528, 0.8804, 0.6244, 0.8592, 0.6528, 0.7993, 0.6543, 0.2954, 0.5263, 0.1972, 0.5731, 0.2638, 0.4865, 0.1912, 0.2349, 0.2709, 0.3863, 0.2638, 0.4865, 0.3695, 0.432, 0.3682, 0.4385, 0.3501, 0.4365, 0.8909, 0.5061, 0.8612, 0.5392, 0.804, 0.5389, 0.8675, 0.5961, 0.8612, 0.5392, 0.8909, 0.5061, 0.3506, 0.4306, 0.3501, 0.4365, 0.3442, 0.4357, 0.3479, 0.4549, 0.3413, 0.4542, 0.3442, 0.4357, 0.4232, 0.4104, 0.4382, 0.4216, 0.4183, 0.4292, 0.4113, 0.4791, 0.4183, 0.4292, 0.4382, 0.4216, 0.3454, 0.4308, 0.3442, 0.4357, 0.3373, 0.4331, 0.3338, 0.4553, 0.3373, 0.4331, 0.3442, 0.4357, 0.3769, 0.4354, 0.3778, 0.4399, 0.3682, 0.4385, 0.3756, 0.4577, 0.3663, 0.4571, 0.3682, 0.4385, 0.4147, 0.4989, 0.4284, 0.487, 0.5198, 0.6386, 0.4382, 0.4216, 0.5198, 0.3157, 0.5198, 0.6386, 0.3991, 0.4471, 0.4004, 0.4538, 0.397, 0.4497, 0.4004, 0.4538, 0.3969, 0.453, 0.397, 0.4497, 0.3943, 0.4499, 0.3914, 0.4508, 0.3925, 0.4477, 0.3991, 0.4471, 0.397, 0.4497, 0.3943, 0.4499, 0.397, 0.4497, 0.3954, 0.4512, 0.3954, 0.4512, 0.3954, 0.4512, 0.3954, 0.4512, 0.3954, 0.4512, 0.3943, 0.4499, 0.3954, 0.4512, 0.3954, 0.4512, 0.3969, 0.453, 0.3954, 0.4512, 0.3954, 0.4512, 0.3941, 0.4523, 0.3954, 0.4512, 0.3954, 0.4512, 0.04937, 0.8612, 0.1497, 0.853, 0.1496, 0.9537, 0.7735, 0.3846, 0.8024, 0.3481, 0.8562, 0.3477, 0.7735, 0.2575, 0.809, 0.2958, 0.8024, 0.3481, 0.8091, 0.5971, 0.8675, 0.5961, 0.8909, 0.6242, 0.7735, 0.5186, 0.804, 0.5389, 0.8091, 0.5971, 0.3976, 0.5479, 0.2954, 0.5263, 0.3162, 0.5037, 0.809, 0.2958, 0.8627, 0.293, 0.8562, 0.3477, 0.3162, 0.5037, 0.3042, 0.4876, 0.3368, 0.4633, 0.8872, 0.3724, 0.8562, 0.3477, 0.8627, 0.293, 0.8612, 0.5392, 0.8675, 0.5961, 0.8091, 0.5971, 0.8047, 0.4177, 0.8616, 0.4144, 0.8558, 0.4722, 0.3969, 0.453, 0.4004, 0.4538, 0.3985, 0.4565, 0.3918, 0.4541, 0.3914, 0.4508, 0.3941, 0.4523, 0.3914, 0.4508, 0.3943, 0.4499, 0.3941, 0.4523, 0.3941, 0.4523, 0.3969, 0.453, 0.3985, 0.4565, 0.8546, 0.7126, 0.7947, 0.714, 0.7993, 0.6543, 0.4382, 0.4216, 0.424, 0.3628, 0.5198, 0.3157, 0.3816, 0.4319, 0.3695, 0.432, 0.3719, 0.4254, 0.3756, 0.4577, 0.366, 0.4632, 0.3663, 0.4571, 0.4035, 0.4908, 0.3976, 0.5479, 0.3812, 0.5138, 0.3413, 0.4542, 0.3368, 0.4633, 0.3338, 0.4553, 0.4284, 0.487, 0.4035, 0.4908, 0.4113, 0.4791, 0.3162, 0.5037, 0.2905, 0.4982, 0.3042, 0.4876, 0.3479, 0.4549, 0.3423, 0.4591, 0.3413, 0.4542, 0.366, 0.4632, 0.3479, 0.4549, 0.3663, 0.4571, 0.3495, 0.423, 0.3454, 0.4308, 0.342, 0.4266, 0.3695, 0.432, 0.3495, 0.423, 0.3719, 0.4254, 0.1912, 0.2349, 0.3006, 0.3735, 0.2709, 0.3863, 0.424, 0.3628, 0.1912, 0.2349, 0.5198, 0.3157, 0.8616, 0.4144, 0.7735, 0.3848, 0.8832, 0.3932, 0.424, 0.3628, 0.3314, 0.3776, 0.3197, 0.3476, 0.8832, 0.4937, 0.8616, 0.4144, 0.8832, 0.3932, 0.7735, 0.5059, 0.8558, 0.4722, 0.8832, 0.4937, 0.7735, 0.3848, 0.7986, 0.4737, 0.7735, 0.5059, 0.3197, 0.3476, 0.3132, 0.3892, 0.3006, 0.3735, 0.3495, 0.423, 0.3132, 0.3892, 0.3314, 0.3776, 0.366, 0.4632, 0.3438, 0.4683, 0.3469, 0.4613, 0.3469, 0.4613, 0.3368, 0.4633, 0.3423, 0.4591, 0.8627, 0.293, 0.7735, 0.2575, 0.8873, 0.2692, 0.3824, 0.4601, 0.3745, 0.4624, 0.3756, 0.4577, 0.4035, 0.4908, 0.3824, 0.4601, 0.4113, 0.4791, 0.2917, 0.4719, 0.2905, 0.4982, 0.2638, 0.4865, 0.3368, 0.4633, 0.2917, 0.4719, 0.3338, 0.4553, 0.3745, 0.4624, 0.3669, 0.4709, 0.366, 0.4632, 0.4035, 0.4908, 0.3669, 0.4709, 0.3778, 0.4662, 0.4232, 0.4104, 0.3975, 0.3888, 0.424, 0.3628, 0.3816, 0.4319, 0.3975, 0.3888, 0.4119, 0.4163, 0.1496, 0.9537, 0.2108, 0.7868, 0.1893, 0.9998, 0.342, 0.4266, 0.2977, 0.4041, 0.3132, 0.3892, 0.0001849, 0.8253, 0.04668, 0.9647, 0.01424, 0.9998, 0.04668, 0.9647, 0.1893, 0.9998, 0.01424, 0.9998, 0.2108, 0.7868, 0.04937, 0.8612, 0.0001849, 0.8253, 0.3132, 0.3892, 0.2709, 0.3863, 0.3006, 0.3735, 0.2917, 0.4719, 0.2709, 0.3863, 0.2977, 0.4041, 0.3991, 0.4471, 0.3839, 0.4388, 0.4183, 0.4292, 0.3824, 0.4601, 0.3985, 0.4565, 0.4113, 0.4791, 0.4119, 0.4163, 0.3839, 0.4388, 0.3816, 0.4319, 0.3914, 0.4508, 0.3918, 0.4541, 0.3824, 0.4601, 0.4113, 0.4791, 0.3985, 0.4565, 0.4004, 0.4538, 0.7735, 0.7425, 0.8546, 0.7126, 0.8804, 0.7326, 0.3816, 0.4319, 0.3778, 0.4399, 0.3769, 0.4354, 0.3824, 0.4601, 0.3778, 0.4399, 0.3839, 0.4388, 0.3976, 0.5479, 0.1972, 0.5731, 0.2954, 0.5263, 0.7735, 0.6343, 0.7947, 0.714, 0.7735, 0.7425, 0.8804, 0.7326, 0.8592, 0.6528, 0.8804, 0.6244, 0.8804, 0.6244, 0.7993, 0.6543, 0.7735, 0.6343, 0.2954, 0.5263, 0.2638, 0.4865, 0.2905, 0.4982, 0.1912, 0.2349, 0.2638, 0.4865, 0.1972, 0.5731, 0.3695, 0.432, 0.3501, 0.4365, 0.3506, 0.4306, 0.8909, 0.5061, 0.804, 0.5389, 0.7735, 0.5186, 0.8675, 0.5961, 0.8909, 0.5061, 0.8909, 0.6242, 0.3506, 0.4306, 0.3442, 0.4357, 0.3454, 0.4308, 0.3479, 0.4549, 0.3442, 0.4357, 0.3501, 0.4365, 0.4232, 0.4104, 0.4183, 0.4292, 0.4119, 0.4163, 0.4113, 0.4791, 0.4382, 0.4216, 0.4284, 0.487, 0.3454, 0.4308, 0.3373, 0.4331, 0.342, 0.4266, 0.3338, 0.4553, 0.3442, 0.4357, 0.3413, 0.4542, 0.3769, 0.4354, 0.3682, 0.4385, 0.3695, 0.432, 0.3756, 0.4577, 0.3682, 0.4385, 0.3778, 0.4399, 0.4147, 0.4989, 0.5198, 0.6386, 0.3976, 0.5479, 0.4382, 0.4216, 0.5198, 0.6386, 0.4284, 0.487, 0.3925, 0.4477, 0.3991, 0.4471, 0.3943, 0.4499, 0.397, 0.4497, 0.3954, 0.4512, 0.3943, 0.4499, 0.3954, 0.4512, 0.3954, 0.4512, 0.3954, 0.4512, 0.3943, 0.4499, 0.3954, 0.4512, 0.3941, 0.4523, 0.3969, 0.453, 0.3954, 0.4512, 0.397, 0.4497, 0.3941, 0.4523, 0.3954, 0.4512, 0.3969, 0.453, 0.04937, 0.8612, 0.1496, 0.9537, 0.04668, 0.9647, 0.7735, 0.3846, 0.8562, 0.3477, 0.8872, 0.3724, 0.7735, 0.2575, 0.8024, 0.3481, 0.7735, 0.3846, 0.8091, 0.5971, 0.8909, 0.6242, 0.7913, 0.6169, 0.7735, 0.5186, 0.8091, 0.5971, 0.7913, 0.6169, 0.3976, 0.5479, 0.3162, 0.5037, 0.3812, 0.5138, 0.809, 0.2958, 0.8562, 0.3477, 0.8024, 0.3481, 0.3162, 0.5037, 0.3368, 0.4633, 0.3438, 0.4683, 0.8872, 0.3724, 0.8627, 0.293, 0.8873, 0.2692, 0.8612, 0.5392, 0.8091, 0.5971, 0.804, 0.5389, 0.8047, 0.4177, 0.8558, 0.4722, 0.7986, 0.4737, 0.3941, 0.4523, 0.3985, 0.4565, 0.3918, 0.4541, 0.8546, 0.7126, 0.7993, 0.6543, 0.8592, 0.6528, 0.4382, 0.4216, 0.4232, 0.4104, 0.424, 0.3628, 0.3816, 0.4319, 0.3769, 0.4354, 0.3695, 0.432, 0.3756, 0.4577, 0.3745, 0.4624, 0.366, 0.4632, 0.4035, 0.4908, 0.4147, 0.4989, 0.3976, 0.5479, 0.3413, 0.4542, 0.3423, 0.4591, 0.3368, 0.4633, 0.4284, 0.487, 0.4147, 0.4989, 0.4035, 0.4908, 0.3162, 0.5037, 0.2954, 0.5263, 0.2905, 0.4982, 0.3479, 0.4549, 0.3469, 0.4613, 0.3423, 0.4591, 0.366, 0.4632, 0.3469, 0.4613, 0.3479, 0.4549, 0.3495, 0.423, 0.3506, 0.4306, 0.3454, 0.4308, 0.3695, 0.432, 0.3506, 0.4306, 0.3495, 0.423, 0.1912, 0.2349, 0.3197, 0.3476, 0.3006, 0.3735, 0.424, 0.3628, 0.3197, 0.3476, 0.1912, 0.2349, 0.8616, 0.4144, 0.8047, 0.4177, 0.7735, 0.3848, 0.424, 0.3628, 0.3975, 0.3888, 0.3314, 0.3776, 0.8832, 0.4937, 0.8558, 0.4722, 0.8616, 0.4144, 0.7735, 0.5059, 0.7986, 0.4737, 0.8558, 0.4722, 0.7735, 0.3848, 0.8047, 0.4177, 0.7986, 0.4737, 0.3197, 0.3476, 0.3314, 0.3776, 0.3132, 0.3892, 0.3495, 0.423, 0.342, 0.4266, 0.3132, 0.3892, 0.366, 0.4632, 0.3669, 0.4709, 0.3438, 0.4683, 0.3469, 0.4613, 0.3438, 0.4683, 0.3368, 0.4633, 0.8627, 0.293, 0.809, 0.2958, 0.7735, 0.2575, 0.3824, 0.4601, 0.3778, 0.4662, 0.3745, 0.4624, 0.4035, 0.4908, 0.3778, 0.4662, 0.3824, 0.4601, 0.2917, 0.4719, 0.3042, 0.4876, 0.2905, 0.4982, 0.3368, 0.4633, 0.3042, 0.4876, 0.2917, 0.4719, 0.3745, 0.4624, 0.3778, 0.4662, 0.3669, 0.4709, 0.4035, 0.4908, 0.3812, 0.5138, 0.3669, 0.4709, 0.4232, 0.4104, 0.4119, 0.4163, 0.3975, 0.3888, 0.3816, 0.4319, 0.3719, 0.4254, 0.3975, 0.3888, 0.1496, 0.9537, 0.1497, 0.853, 0.2108, 0.7868, 0.342, 0.4266, 0.3373, 0.4331, 0.2977, 0.4041, 0.0001849, 0.8253, 0.04937, 0.8612, 0.04668, 0.9647, 0.04668, 0.9647, 0.1496, 0.9537, 0.1893, 0.9998, 0.2108, 0.7868, 0.1497, 0.853, 0.04937, 0.8612, 0.3132, 0.3892, 0.2977, 0.4041, 0.2709, 0.3863, 0.2917, 0.4719, 0.2638, 0.4865, 0.2709, 0.3863, 0.3991, 0.4471, 0.3925, 0.4477, 0.3839, 0.4388, 0.3824, 0.4601, 0.3918, 0.4541, 0.3985, 0.4565, 0.4119, 0.4163, 0.4183, 0.4292, 0.3839, 0.4388, 0.3824, 0.4601, 0.3839, 0.4388, 0.3914, 0.4508, 0.3839, 0.4388, 0.3925, 0.4477, 0.3914, 0.4508, 0.3991, 0.4471, 0.4183, 0.4292, 0.4004, 0.4538, 0.4183, 0.4292, 0.4113, 0.4791, 0.4004, 0.4538, 0.7735, 0.7425, 0.7947, 0.714, 0.8546, 0.7126, 0.3816, 0.4319, 0.3839, 0.4388, 0.3778, 0.4399, 0.3824, 0.4601, 0.3756, 0.4577, 0.3778, 0.4399, 0.3976, 0.5479, 0.5198, 0.6386, 0.1972, 0.5731, 0.7735, 0.6343, 0.7993, 0.6543, 0.7947, 0.714, 0.8804, 0.7326, 0.8546, 0.7126, 0.8592, 0.6528, 0.8804, 0.6244, 0.8592, 0.6528, 0.7993, 0.6543, 0.2954, 0.5263, 0.1972, 0.5731, 0.2638, 0.4865, 0.1912, 0.2349, 0.2709, 0.3863, 0.2638, 0.4865, 0.3695, 0.432, 0.3682, 0.4385, 0.3501, 0.4365, 0.8909, 0.5061, 0.8612, 0.5392, 0.804, 0.5389, 0.8675, 0.5961, 0.8612, 0.5392, 0.8909, 0.5061, 0.3506, 0.4306, 0.3501, 0.4365, 0.3442, 0.4357, 0.3479, 0.4549, 0.3413, 0.4542, 0.3442, 0.4357, 0.4232, 0.4104, 0.4382, 0.4216, 0.4183, 0.4292, 0.4113, 0.4791, 0.4183, 0.4292, 0.4382, 0.4216, 0.3454, 0.4308, 0.3442, 0.4357, 0.3373, 0.4331, 0.3338, 0.4553, 0.3373, 0.4331, 0.3442, 0.4357, 0.3769, 0.4354, 0.3778, 0.4399, 0.3682, 0.4385, 0.3756, 0.4577, 0.3663, 0.4571, 0.3682, 0.4385, 0.4147, 0.4989, 0.4284, 0.487, 0.5198, 0.6386, 0.4382, 0.4216, 0.5198, 0.3157, 0.5198, 0.6386, 0.3991, 0.4471, 0.4004, 0.4538, 0.397, 0.4497, 0.4004, 0.4538, 0.3969, 0.453, 0.397, 0.4497, 0.3943, 0.4499, 0.3914, 0.4508, 0.3925, 0.4477, 0.3991, 0.4471, 0.397, 0.4497, 0.3943, 0.4499, 0.397, 0.4497, 0.3954, 0.4512, 0.3954, 0.4512, 0.3954, 0.4512, 0.3954, 0.4512, 0.3954, 0.4512, 0.3943, 0.4499, 0.3954, 0.4512, 0.3954, 0.4512, 0.3969, 0.453, 0.3954, 0.4512, 0.3954, 0.4512, 0.3941, 0.4523, 0.3954, 0.4512, 0.3954, 0.4512, 0.04937, 0.8612, 0.1497, 0.853, 0.1496, 0.9537, 0.7735, 0.3846, 0.8024, 0.3481, 0.8562, 0.3477, 0.7735, 0.2575, 0.809, 0.2958, 0.8024, 0.3481, 0.8091, 0.5971, 0.8675, 0.5961, 0.8909, 0.6242, 0.7735, 0.5186, 0.804, 0.5389, 0.8091, 0.5971, 0.3976, 0.5479, 0.2954, 0.5263, 0.3162, 0.5037, 0.809, 0.2958, 0.8627, 0.293, 0.8562, 0.3477, 0.3162, 0.5037, 0.3042, 0.4876, 0.3368, 0.4633, 0.8872, 0.3724, 0.8562, 0.3477, 0.8627, 0.293, 0.8612, 0.5392, 0.8675, 0.5961, 0.8091, 0.5971, 0.8047, 0.4177, 0.8616, 0.4144, 0.8558, 0.4722, 0.3969, 0.453, 0.4004, 0.4538, 0.3985, 0.4565, 0.3918, 0.4541, 0.3914, 0.4508, 0.3941, 0.4523, 0.3914, 0.4508, 0.3943, 0.4499, 0.3941, 0.4523, 0.3941, 0.4523, 0.3969, 0.453, 0.3985, 0.4565, 0.8546, 0.7126, 0.7947, 0.714, 0.7993, 0.6543])
me_x.materials.append(mat_x)
me_x.update()
arm_x = bpy.data.armatures.new('アーマチュア')  # bones are not reproduced

# ---- objects
ob_light = bpy.data.objects.new('Light', light_light)
ob_camera = bpy.data.objects.new('Camera', cam_camera)
ob_x = bpy.data.objects.new('立方体', me_x)
ob_x_1 = bpy.data.objects.new('アーマチュア', arm_x)

# ---- transforms, parenting, visibility, modifiers, constraints
ob_light.location = (4.076, 1.005, 5.904)
ob_light.rotation_euler = (0.6503, 0.05522, 1.866)
ob_light.lock_rotations_4d = False
ob_light.empty_display_type = 'ARROWS'
ob_light.color = (0.0, 0.0, 0.0, 0.0)
ob_light.lineart.crease_threshold = 0.0
ob_camera.location = (7.359, -6.926, 4.958)
ob_camera.rotation_euler = (1.109, 0.0, 0.8149)
ob_camera.lock_rotations_4d = False
ob_camera.empty_display_type = 'ARROWS'
ob_camera.color = (0.0, 0.0, 0.0, 0.0)
ob_camera.display_type = 'WIRE'
ob_camera.lineart.crease_threshold = 0.0
ob_x.parent = ob_x_1
ob_x.location = (0.0, 0.0, 0.0)
_vg = ob_x.vertex_groups.new(name='ボーン')
_vg = ob_x.vertex_groups.new(name='ボーン.001')
_vg.add([0, 1, 2, 3, 4, 5, 6, 7, 8, 9, 10, 11, 12, 13, 14, 15, 16, 17, 18, 19, 20, 21, 22, 23, 24, 25, 26, 27, 28, 29, 30, 31, 32, 33, 34, 35, 36, 37, 38, 39, 40, 41, 42, 43, 44, 45, 46, 47, 48, 49, 50, 51, 52, 53, 54, 55, 56, 57, 58, 59, 60, 61, 62, 63, 64, 65, 66, 67, 68, 69, 70, 71, 72, 73, 74, 75, 76, 77, 78, 79, 80, 81, 82, 83, 84, 85, 86, 87, 88, 89], 1.0, 'REPLACE')
_vg = ob_x.vertex_groups.new(name='ボーン.002')
_vg.add([90, 91, 92, 93, 94, 95, 96, 97, 98, 99, 100, 101, 102, 103, 104, 105, 106, 107, 108, 109, 110, 111, 112, 113, 114, 115, 116, 117, 118, 119, 120, 121, 122, 123, 124, 125, 126, 127, 128, 129, 130, 131, 132, 133, 134, 135, 136, 137, 138, 139, 140, 141, 142, 143, 144, 145, 146, 147, 148, 149, 150, 151, 152, 153, 154, 155, 156, 157, 158, 159, 160, 161, 162, 163, 164, 165, 166, 167, 168, 169, 170, 171, 172, 173, 174, 175, 176, 177, 178, 179], 1.0, 'REPLACE')
_vg = ob_x.vertex_groups.new(name='ボーン.003')
_vg.add([180, 181, 182, 183, 184, 185, 186, 187, 188, 189, 190, 191, 192, 193, 194, 195, 196, 197, 198, 199, 200, 201, 202, 203, 204, 205, 206, 207, 208, 209, 210, 211, 212, 213, 214, 215, 216, 217, 218, 219, 220, 221, 222, 223, 224, 225, 226, 227, 228, 229, 230, 231, 232, 233, 234, 235, 236, 237, 238, 239, 240, 241, 242, 243, 244, 245, 246, 247, 248, 249, 250, 251, 252, 253, 254, 255, 256, 257, 258, 259, 260, 261, 262, 263, 264, 265, 266, 267, 268, 269], 1.0, 'REPLACE')
_m = ob_x.modifiers.new('アーマチュア', 'ARMATURE')
_m.object = ob_x_1
ob_x_1.location = (0.0, 0.0, 0.0)
ob_x_1.show_in_front = True

# ---- collection membership
col_collection.objects.link(ob_light)
col_collection.objects.link(ob_camera)
col_collection.objects.link(ob_x)
col_collection.objects.link(ob_x_1)

# ---- scene / render settings (as saved in the file)
scene.camera = ob_camera
scene.frame_start = 1; scene.frame_end = 25; scene.frame_set(2)
scene.render.engine = 'BLENDER_EEVEE_NEXT'
scene.render.fps = 60
bpy.context.view_layer.update()
